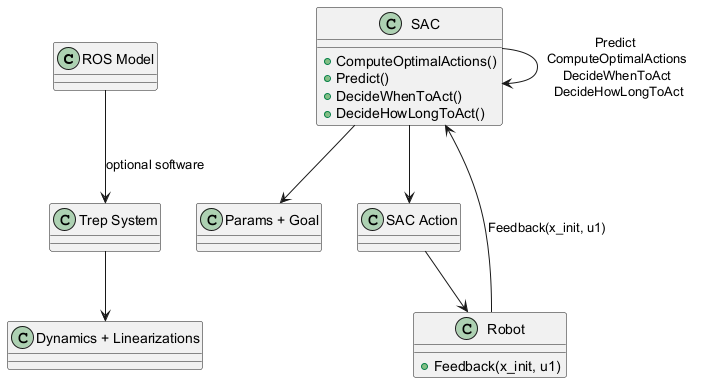

The diagram above was rendered by PlantUML. Its source (embedded in the PNG):
@startuml
class "ROS Model" 
class "Trep System" 
class "Dynamics + Linearizations"
class "Params + Goal"
class "SAC" {
  +ComputeOptimalActions()
  +Predict()
  +DecideWhenToAct()
  +DecideHowLongToAct()
}
class "SAC Action" 
class "Robot" {
  +Feedback(x_init, u1)
}

"ROS Model" --> "Trep System" : optional software
"Trep System" --> "Dynamics + Linearizations"
"SAC" --> "Params + Goal"
"SAC" --> "SAC Action"
"SAC Action" --> "Robot"
"Robot" --> "SAC" : Feedback(x_init, u1)
"SAC" --> "SAC" : Predict \n ComputeOptimalActions \n DecideWhenToAct \n DecideHowLongToAct

@enduml